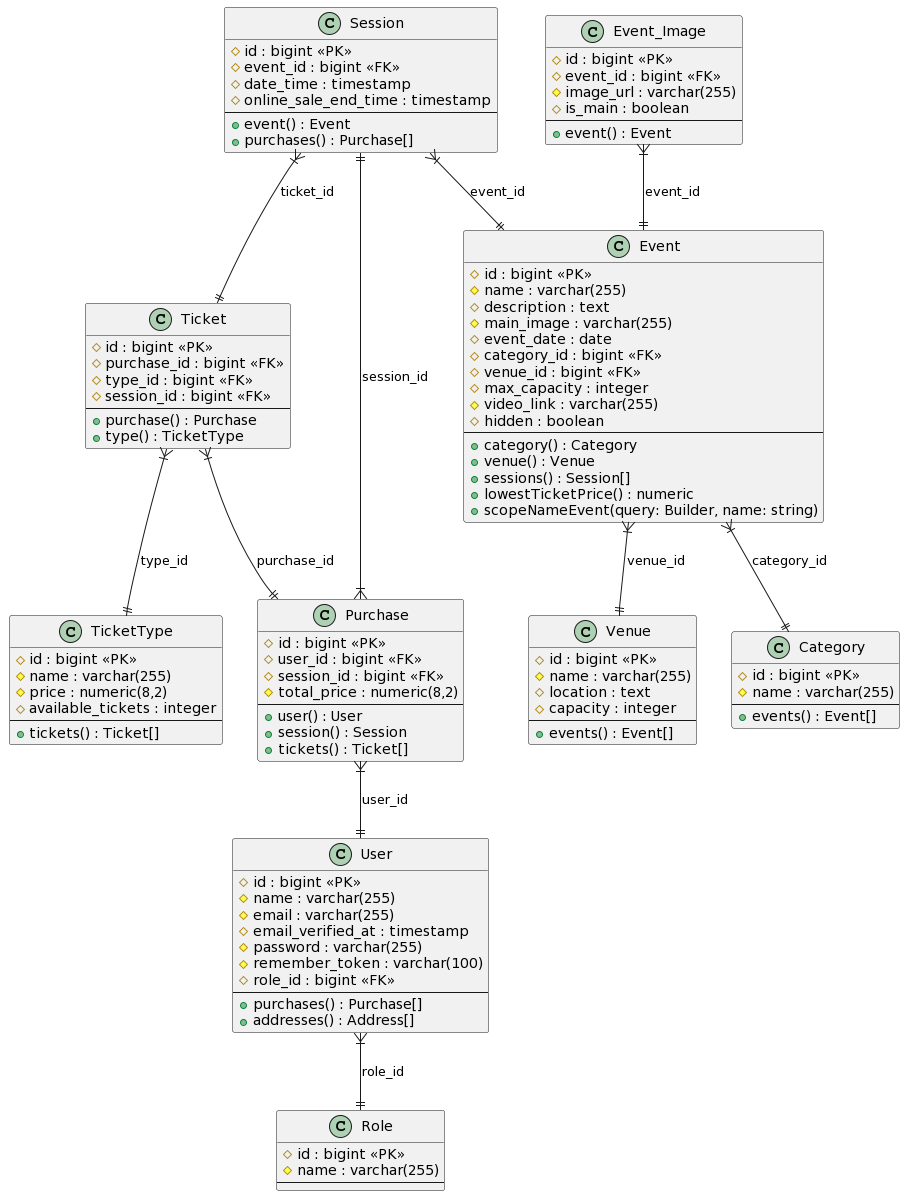

The diagram above was rendered by PlantUML. Its source (embedded in the PNG):
@startuml
class "Category" as categories {
    # id : bigint <<PK>>
    # name : varchar(255)
    --
    + events() : Event[]
}

class "Event" as events {
    # id : bigint <<PK>>
    # name : varchar(255)
    # description : text
    # main_image : varchar(255)
    # event_date : date
    # category_id : bigint <<FK>>
    # venue_id : bigint <<FK>>
    # max_capacity : integer
    # video_link : varchar(255)
    # hidden : boolean
    --
    + category() : Category
    + venue() : Venue
    + sessions() : Session[]
    + lowestTicketPrice() : numeric
    + scopeNameEvent(query: Builder, name: string)
}

class "Venue" as venues {
    # id : bigint <<PK>>
    # name : varchar(255)
    # location : text
    # capacity : integer
    --
    + events() : Event[]
}

class "Session" as sessions {
    # id : bigint <<PK>>
    # event_id : bigint <<FK>>
    # date_time : timestamp
    # online_sale_end_time : timestamp
    --
    + event() : Event
    + purchases() : Purchase[]
}

class "Purchase" as purchases {
    # id : bigint <<PK>>
    # user_id : bigint <<FK>>
    # session_id : bigint <<FK>>
    # total_price : numeric(8,2)
    --
    + user() : User
    + session() : Session
    + tickets() : Ticket[]
}

class "User" as users {
    # id : bigint <<PK>>
    # name : varchar(255)
    # email : varchar(255)
    # email_verified_at : timestamp
    # password : varchar(255)
    # remember_token : varchar(100)
    # role_id : bigint <<FK>>
    --
    + purchases() : Purchase[]
    + addresses() : Address[]
}

class "TicketType" as ticket_types {
    # id : bigint <<PK>>
    # name : varchar(255)
    # price : numeric(8,2)
    # available_tickets : integer
    --
    + tickets() : Ticket[]
}

class "Ticket" as tickets {
    # id : bigint <<PK>>
    # purchase_id : bigint <<FK>>
    # type_id : bigint <<FK>>
    # session_id : bigint <<FK>>
    --
    + purchase() : Purchase
    + type() : TicketType
}

class "Role" as roles {
    # id : bigint <<PK>>
    # name : varchar(255)
    --
}

class "Event_Image" as event_images {
    # id : bigint <<PK>>
    # event_id : bigint <<FK>>
    # image_url : varchar(255)
    # is_main : boolean
    --
    + event() : Event
}

events }|--|| categories : "category_id"
events }|--|| venues : "venue_id"
sessions }|--|| events : "event_id"
sessions }|--|| tickets : "ticket_id"
purchases }|--|| sessions : "session_id"
purchases }|--|| users : "user_id"
tickets }|--|| purchases : "purchase_id"
tickets }|--|| ticket_types : "type_id"
users }|--|| roles : "role_id"
event_images }|--|| events : "event_id"
@enduml